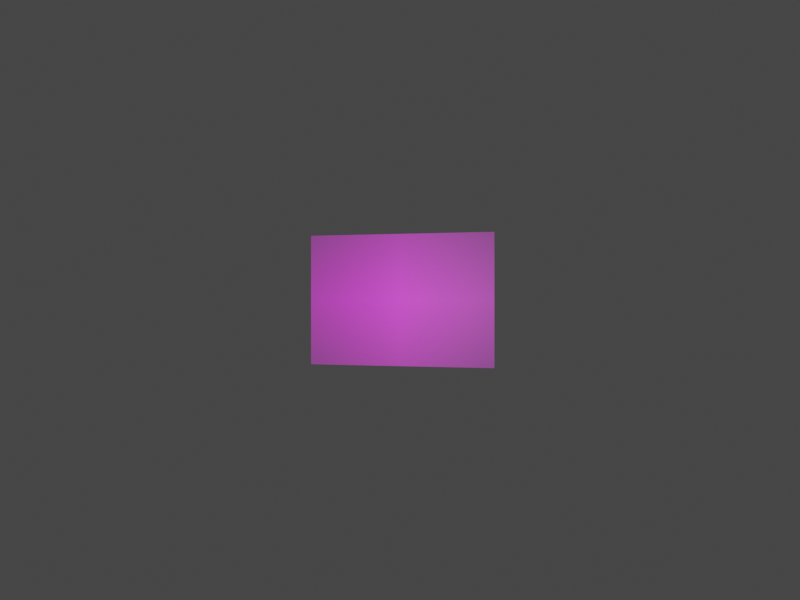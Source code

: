 # Source: scene.blend  (saved by Blender 2.82.7; exported with 4.5.12 LTS)
import bpy
from mathutils import Matrix  # noqa: F401  (used for matrix-valued properties, if any)

bpy.ops.wm.read_factory_settings(use_empty=True)
scene = bpy.context.scene
scene.name = 'Scene'

# ---- collections
col_collection = bpy.data.collections.new('Collection'); scene.collection.children.link(col_collection)

# ---- images (referenced by path relative to the original .blend; pixels are not part of the script)
import os
ASSET_DIR = os.environ.get("B2B_ASSET_DIR", "")  # directory of the original .blend (textures are referenced by path, not embedded)
HERE = os.path.dirname(os.path.abspath(__file__))  # packed textures are extracted next to this script under _unpacked/

def load_image(name, relpath, width, height, colorspace="sRGB"):
    """Load a texture the original file referenced (path relative to the .blend, or extracted next to this script)."""
    p = next((c for c in (os.path.join(HERE, relpath), os.path.join(ASSET_DIR, relpath)) if relpath and os.path.exists(c)), "")
    if p:
        img = bpy.data.images.load(p, check_existing=True)
        img.name = name
    else:  # same state as the original file: an image datablock whose file is absent (Cycles renders it pink)
        img = bpy.data.images.new(name, width, height)
        img.source = "FILE"
        img.filepath = "//" + (relpath or name)
    img.colorspace_settings.name = colorspace
    return img
img_pattern_png = load_image('pattern.png', 'pattern.png', 1024, 1024, 'sRGB')

# ---- materials (node trees are filled in below, after node groups)
mat_pattern = bpy.data.materials.new('pattern')
mat_pattern.surface_render_method = 'BLENDED'
mat_pattern.blend_method = 'BLEND'
mat_pattern.use_transparent_shadow = False

# ---- material node trees
mat_pattern.use_nodes = True; mat_pattern.node_tree.nodes.clear()
_N = mat_pattern.node_tree.nodes; _L = mat_pattern.node_tree.links
n0 = _N.new('ShaderNodeOutputMaterial'); n0.name = 'Material Output'; n0.location = (300, 300)
n1 = _N.new('ShaderNodeTexImage'); n1.name = 'Image Texture'; n1.location = (-200, 300)
n1.image = img_pattern_png
n1.extension = 'CLIP'
n2 = _N.new('ShaderNodeBsdfPrincipled'); n2.name = 'Principled BSDF'; n2.location = (0, 300)
n2.distribution = 'GGX'
n2.subsurface_method = 'BURLEY'
n2.inputs[3].default_value = 1.45
n2.inputs[27].default_value = (0.0, 0.0, 0.0, 1.0)
n2.inputs[28].default_value = 1.0
_L.new(n1.outputs[0], n2.inputs[0])
_L.new(n1.outputs[1], n2.inputs[4])
_L.new(n2.outputs[0], n0.inputs[0])
n0.is_active_output = True

# ---- world
world_world = bpy.data.worlds.new('World'); scene.world = world_world
world_world.use_nodes = True; world_world.node_tree.nodes.clear()
_N = world_world.node_tree.nodes; _L = world_world.node_tree.links
n0 = _N.new('ShaderNodeOutputWorld'); n0.name = 'World Output'; n0.location = (300, 300)
n1 = _N.new('ShaderNodeBackground'); n1.name = 'Background'; n1.location = (10, 300)
n1.inputs[0].default_value = (0.05088, 0.05088, 0.05088, 1.0)
_L.new(n1.outputs[0], n0.inputs[0])
n0.is_active_output = True
world_world.color = (0.05088, 0.05088, 0.05088)
world_world.use_sun_shadow = False
world_world.sun_shadow_jitter_overblur = 0.0

# ---- cameras
cam_camera = bpy.data.cameras.new('Camera')
cam_camera.sensor_fit = 'VERTICAL'
cam_camera.clip_end = 10.0
cam_camera.lens = 4.5
cam_camera.sensor_width = 5.76
cam_camera.sensor_height = 4.29
cam_camera.ortho_scale = 7.314
cam_camera.show_sensor = True

# ---- lights
light_light = bpy.data.lights.new('Light', 'POINT')
light_light.transmission_factor = 0.0
light_light.energy = 1000.0
light_light.shadow_soft_size = 0.1
light_light.shadow_maximum_resolution = 0.006
light_light.use_absolute_resolution = True

# ---- meshes
me_pattern = bpy.data.meshes.new('pattern')
me_pattern.from_pydata([(-0.7073, -0.5, 0.0), (0.7073, -0.5, 0.0), (-0.7073, 0.5, 0.0), (0.7073, 0.5, 0.0)], [], [(0, 1, 3, 2)])
_uv = me_pattern.uv_layers.new(name='UVMap')
_uv.uv.foreach_set('vector', [0.0, 0.0, 1.0, 0.0, 1.0, 1.0, 0.0, 1.0])
me_pattern.materials.append(mat_pattern)
me_pattern.use_remesh_fix_poles = True
me_pattern.use_remesh_preserve_attributes = False
me_pattern.use_mirror_vertex_groups = False
me_pattern.update()

# ---- objects
ob_light = bpy.data.objects.new('Light', light_light)
ob_camera = bpy.data.objects.new('Camera', cam_camera)
ob_pattern = bpy.data.objects.new('Pattern', me_pattern)
ob_empty = bpy.data.objects.new('Empty', None)

# ---- transforms, parenting, visibility, modifiers, constraints
ob_light.location = (0.0, 0.0, 6.0)
ob_light.rotation_euler = (0.6503, 0.05522, 1.866)
ob_light.lock_rotations_4d = False
ob_light.empty_display_type = 'ARROWS'
ob_light.color = (0.0, 0.0, 0.0, 0.0)
ob_light.lineart.crease_threshold = 0.0
ob_camera.parent = ob_empty
ob_camera.location = (0.0, 0.0, 1.0)
ob_camera.rotation_euler = (0.0, 0.0, 1.571)
ob_camera.lock_rotations_4d = False
ob_camera.empty_display_type = 'ARROWS'
ob_camera.color = (0.0, 0.0, 0.0, 0.0)
ob_camera.display_type = 'WIRE'
ob_camera.lineart.crease_threshold = 0.0
ob_pattern.location = (0.0, 0.0, 0.0)
ob_pattern.rotation_euler = (0.0, 0.0, 1.571)
ob_pattern.scale = (0.21, 0.21, 1.0)
ob_pattern.lineart.crease_threshold = 0.0
ob_empty.location = (0.0, 0.0, 0.0)
ob_empty.rotation_euler = (-0.2042, 0.0, 0.0)
ob_empty.lineart.crease_threshold = 0.0

# ---- collection membership
col_collection.objects.link(ob_light)
col_collection.objects.link(ob_camera)
col_collection.objects.link(ob_pattern)
col_collection.objects.link(ob_empty)

# ---- scene / render settings (as saved in the file)
scene.camera = ob_camera
scene.frame_start = 1; scene.frame_end = 250; scene.frame_set(2)
scene.render.engine = 'BLENDER_EEVEE_NEXT'
scene.render.resolution_x = 1008
scene.render.resolution_y = 756
scene.render.film_transparent = True
scene.cycles.use_denoising = False
scene.cycles.samples = 128
scene.cycles.sampling_pattern = 'TABULATED_SOBOL'
scene.cycles.use_adaptive_sampling = False
scene.cycles.use_light_tree = False
scene.view_settings.view_transform = 'Filmic'
bpy.context.view_layer.update()
